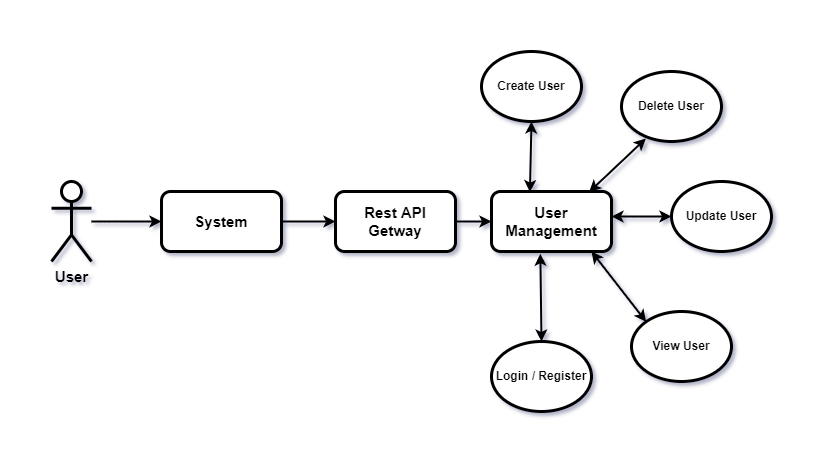

The diagram above was exported from draw.io. Its source (the exported page's mxGraphModel, read from the mxfile embedded in the PNG):
<mxGraphModel dx="865" dy="476" grid="1" gridSize="10" guides="1" tooltips="1" connect="1" arrows="1" fold="1" page="1" pageScale="1" pageWidth="827" pageHeight="1169" math="0" shadow="0">
  <root>
    <mxCell id="0" />
    <mxCell id="1" parent="0" />
    <mxCell id="t0IUg5HT7MreYhLIoZVM-8" value="" style="edgeStyle=orthogonalEdgeStyle;rounded=0;orthogonalLoop=1;jettySize=auto;html=1;fontSize=15;strokeWidth=2;" edge="1" parent="1" source="t0IUg5HT7MreYhLIoZVM-2" target="t0IUg5HT7MreYhLIoZVM-3">
      <mxGeometry relative="1" as="geometry" />
    </mxCell>
    <mxCell id="t0IUg5HT7MreYhLIoZVM-2" value="&lt;b&gt;&lt;font style=&quot;font-size: 15px&quot;&gt;User&lt;/font&gt;&lt;/b&gt;" style="shape=umlActor;verticalLabelPosition=bottom;verticalAlign=top;html=1;outlineConnect=0;strokeWidth=3;" vertex="1" parent="1">
      <mxGeometry x="70" y="250" width="40" height="80" as="geometry" />
    </mxCell>
    <mxCell id="t0IUg5HT7MreYhLIoZVM-10" value="" style="edgeStyle=orthogonalEdgeStyle;rounded=0;orthogonalLoop=1;jettySize=auto;html=1;fontSize=15;strokeWidth=2;" edge="1" parent="1" source="t0IUg5HT7MreYhLIoZVM-3" target="t0IUg5HT7MreYhLIoZVM-9">
      <mxGeometry relative="1" as="geometry" />
    </mxCell>
    <mxCell id="t0IUg5HT7MreYhLIoZVM-3" value="&lt;b&gt;&lt;font style=&quot;font-size: 15px&quot;&gt;System&lt;/font&gt;&lt;/b&gt;" style="rounded=1;whiteSpace=wrap;html=1;strokeWidth=3;" vertex="1" parent="1">
      <mxGeometry x="180" y="260" width="120" height="60" as="geometry" />
    </mxCell>
    <mxCell id="t0IUg5HT7MreYhLIoZVM-6" value="&lt;b&gt;Create User&lt;/b&gt;" style="ellipse;whiteSpace=wrap;html=1;strokeWidth=3;" vertex="1" parent="1">
      <mxGeometry x="500" y="120" width="100" height="70" as="geometry" />
    </mxCell>
    <mxCell id="t0IUg5HT7MreYhLIoZVM-12" value="" style="edgeStyle=orthogonalEdgeStyle;rounded=0;orthogonalLoop=1;jettySize=auto;html=1;fontSize=15;strokeWidth=2;" edge="1" parent="1" source="t0IUg5HT7MreYhLIoZVM-9" target="t0IUg5HT7MreYhLIoZVM-11">
      <mxGeometry relative="1" as="geometry" />
    </mxCell>
    <mxCell id="t0IUg5HT7MreYhLIoZVM-9" value="&lt;span style=&quot;font-size: 15px&quot;&gt;&lt;b&gt;Rest API Getway&lt;/b&gt;&lt;/span&gt;" style="rounded=1;whiteSpace=wrap;html=1;strokeWidth=3;" vertex="1" parent="1">
      <mxGeometry x="354" y="260" width="120" height="60" as="geometry" />
    </mxCell>
    <mxCell id="t0IUg5HT7MreYhLIoZVM-11" value="&lt;b&gt;&lt;font style=&quot;font-size: 15px&quot;&gt;User Management&lt;/font&gt;&lt;/b&gt;" style="rounded=1;whiteSpace=wrap;html=1;strokeWidth=3;" vertex="1" parent="1">
      <mxGeometry x="510" y="260" width="120" height="60" as="geometry" />
    </mxCell>
    <mxCell id="t0IUg5HT7MreYhLIoZVM-13" value="&lt;b&gt;Delete User&lt;/b&gt;" style="ellipse;whiteSpace=wrap;html=1;strokeWidth=3;" vertex="1" parent="1">
      <mxGeometry x="640" y="140" width="100" height="70" as="geometry" />
    </mxCell>
    <mxCell id="t0IUg5HT7MreYhLIoZVM-14" value="&lt;b&gt;Update User&lt;/b&gt;" style="ellipse;whiteSpace=wrap;html=1;strokeWidth=3;" vertex="1" parent="1">
      <mxGeometry x="690" y="250" width="100" height="70" as="geometry" />
    </mxCell>
    <mxCell id="t0IUg5HT7MreYhLIoZVM-15" value="&lt;b&gt;View User&lt;/b&gt;" style="ellipse;whiteSpace=wrap;html=1;strokeWidth=3;" vertex="1" parent="1">
      <mxGeometry x="650" y="380" width="100" height="70" as="geometry" />
    </mxCell>
    <mxCell id="t0IUg5HT7MreYhLIoZVM-16" value="&lt;b&gt;Login / Register&lt;/b&gt;" style="ellipse;whiteSpace=wrap;html=1;strokeWidth=3;" vertex="1" parent="1">
      <mxGeometry x="510" y="410" width="100" height="70" as="geometry" />
    </mxCell>
    <mxCell id="t0IUg5HT7MreYhLIoZVM-17" value="" style="endArrow=classic;startArrow=classic;html=1;rounded=0;fontSize=15;exitX=0.32;exitY=0.01;exitDx=0;exitDy=0;exitPerimeter=0;entryX=0.5;entryY=1;entryDx=0;entryDy=0;strokeWidth=2;" edge="1" parent="1" source="t0IUg5HT7MreYhLIoZVM-11" target="t0IUg5HT7MreYhLIoZVM-6">
      <mxGeometry width="50" height="50" relative="1" as="geometry">
        <mxPoint x="550" y="260" as="sourcePoint" />
        <mxPoint x="550" y="190" as="targetPoint" />
      </mxGeometry>
    </mxCell>
    <mxCell id="t0IUg5HT7MreYhLIoZVM-18" value="" style="endArrow=classic;startArrow=classic;html=1;rounded=0;fontSize=15;exitX=0.813;exitY=0.01;exitDx=0;exitDy=0;exitPerimeter=0;entryX=0.244;entryY=0.957;entryDx=0;entryDy=0;entryPerimeter=0;strokeWidth=2;" edge="1" parent="1" source="t0IUg5HT7MreYhLIoZVM-11" target="t0IUg5HT7MreYhLIoZVM-13">
      <mxGeometry width="50" height="50" relative="1" as="geometry">
        <mxPoint x="558.4000000000001" y="270.6" as="sourcePoint" />
        <mxPoint x="560" y="200" as="targetPoint" />
      </mxGeometry>
    </mxCell>
    <mxCell id="t0IUg5HT7MreYhLIoZVM-19" value="" style="endArrow=classic;startArrow=classic;html=1;rounded=0;fontSize=15;entryX=0;entryY=0.5;entryDx=0;entryDy=0;strokeWidth=2;" edge="1" parent="1" target="t0IUg5HT7MreYhLIoZVM-14">
      <mxGeometry width="50" height="50" relative="1" as="geometry">
        <mxPoint x="630" y="285" as="sourcePoint" />
        <mxPoint x="674.4000000000001" y="216.99" as="targetPoint" />
      </mxGeometry>
    </mxCell>
    <mxCell id="t0IUg5HT7MreYhLIoZVM-20" value="" style="endArrow=classic;startArrow=classic;html=1;rounded=0;fontSize=15;entryX=0;entryY=0;entryDx=0;entryDy=0;strokeWidth=2;" edge="1" parent="1" target="t0IUg5HT7MreYhLIoZVM-15">
      <mxGeometry width="50" height="50" relative="1" as="geometry">
        <mxPoint x="610" y="320" as="sourcePoint" />
        <mxPoint x="700" y="295" as="targetPoint" />
      </mxGeometry>
    </mxCell>
    <mxCell id="t0IUg5HT7MreYhLIoZVM-21" value="" style="endArrow=classic;startArrow=classic;html=1;rounded=0;fontSize=15;entryX=0.5;entryY=0;entryDx=0;entryDy=0;exitX=0.407;exitY=1.037;exitDx=0;exitDy=0;exitPerimeter=0;strokeWidth=2;" edge="1" parent="1" source="t0IUg5HT7MreYhLIoZVM-11" target="t0IUg5HT7MreYhLIoZVM-16">
      <mxGeometry width="50" height="50" relative="1" as="geometry">
        <mxPoint x="621.6400000000001" y="333" as="sourcePoint" />
        <mxPoint x="674.6446609406726" y="400.25126265847075" as="targetPoint" />
      </mxGeometry>
    </mxCell>
  </root>
</mxGraphModel>